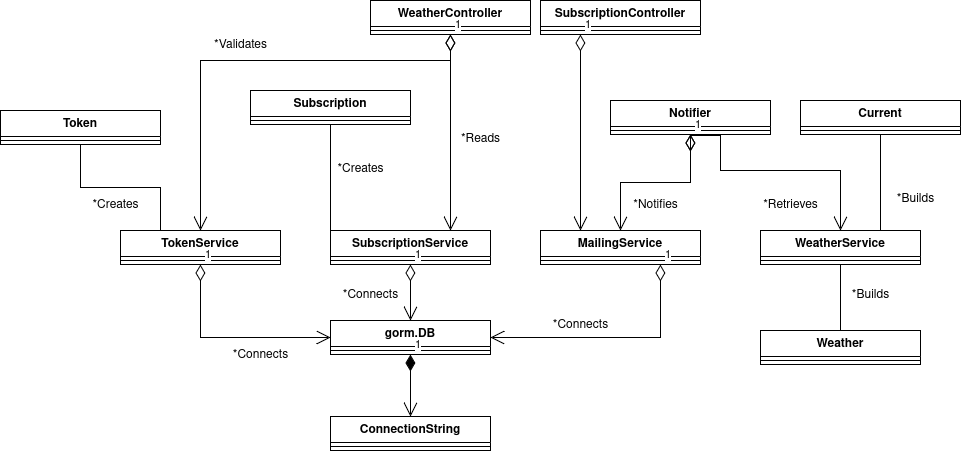

The diagram above was exported from draw.io. Its source (the exported page's mxGraphModel, read from the mxfile embedded in the PNG):
<mxGraphModel dx="2276" dy="828" grid="1" gridSize="10" guides="1" tooltips="1" connect="1" arrows="1" fold="1" page="1" pageScale="1" pageWidth="850" pageHeight="1100" math="0" shadow="0">
  <root>
    <mxCell id="0" />
    <mxCell id="1" parent="0" />
    <mxCell id="-3VZnmnCajpgMr-RqEdX-35" value="ConnectionString" style="swimlane;fontStyle=1;align=center;verticalAlign=top;childLayout=stackLayout;horizontal=1;startSize=26;horizontalStack=0;resizeParent=1;resizeParentMax=0;resizeLast=0;collapsible=1;marginBottom=0;whiteSpace=wrap;html=1;" parent="1" vertex="1">
      <mxGeometry x="210" y="546" width="160" height="34" as="geometry" />
    </mxCell>
    <mxCell id="-3VZnmnCajpgMr-RqEdX-37" value="" style="line;strokeWidth=1;fillColor=none;align=left;verticalAlign=middle;spacingTop=-1;spacingLeft=3;spacingRight=3;rotatable=0;labelPosition=right;points=[];portConstraint=eastwest;strokeColor=inherit;" parent="-3VZnmnCajpgMr-RqEdX-35" vertex="1">
      <mxGeometry y="26" width="160" height="8" as="geometry" />
    </mxCell>
    <mxCell id="-3VZnmnCajpgMr-RqEdX-40" value="Subscription" style="swimlane;fontStyle=1;align=center;verticalAlign=top;childLayout=stackLayout;horizontal=1;startSize=26;horizontalStack=0;resizeParent=1;resizeParentMax=0;resizeLast=0;collapsible=1;marginBottom=0;whiteSpace=wrap;html=1;" parent="1" vertex="1">
      <mxGeometry x="130" y="220" width="160" height="34" as="geometry" />
    </mxCell>
    <mxCell id="-3VZnmnCajpgMr-RqEdX-41" value="" style="line;strokeWidth=1;fillColor=none;align=left;verticalAlign=middle;spacingTop=-1;spacingLeft=3;spacingRight=3;rotatable=0;labelPosition=right;points=[];portConstraint=eastwest;strokeColor=inherit;" parent="-3VZnmnCajpgMr-RqEdX-40" vertex="1">
      <mxGeometry y="26" width="160" height="8" as="geometry" />
    </mxCell>
    <mxCell id="-3VZnmnCajpgMr-RqEdX-42" value="Token" style="swimlane;fontStyle=1;align=center;verticalAlign=top;childLayout=stackLayout;horizontal=1;startSize=26;horizontalStack=0;resizeParent=1;resizeParentMax=0;resizeLast=0;collapsible=1;marginBottom=0;whiteSpace=wrap;html=1;" parent="1" vertex="1">
      <mxGeometry x="-120" y="240" width="160" height="34" as="geometry" />
    </mxCell>
    <mxCell id="-3VZnmnCajpgMr-RqEdX-43" value="" style="line;strokeWidth=1;fillColor=none;align=left;verticalAlign=middle;spacingTop=-1;spacingLeft=3;spacingRight=3;rotatable=0;labelPosition=right;points=[];portConstraint=eastwest;strokeColor=inherit;" parent="-3VZnmnCajpgMr-RqEdX-42" vertex="1">
      <mxGeometry y="26" width="160" height="8" as="geometry" />
    </mxCell>
    <mxCell id="-3VZnmnCajpgMr-RqEdX-44" value="MailingService" style="swimlane;fontStyle=1;align=center;verticalAlign=top;childLayout=stackLayout;horizontal=1;startSize=26;horizontalStack=0;resizeParent=1;resizeParentMax=0;resizeLast=0;collapsible=1;marginBottom=0;whiteSpace=wrap;html=1;" parent="1" vertex="1">
      <mxGeometry x="420" y="360" width="160" height="34" as="geometry" />
    </mxCell>
    <mxCell id="-3VZnmnCajpgMr-RqEdX-45" value="" style="line;strokeWidth=1;fillColor=none;align=left;verticalAlign=middle;spacingTop=-1;spacingLeft=3;spacingRight=3;rotatable=0;labelPosition=right;points=[];portConstraint=eastwest;strokeColor=inherit;" parent="-3VZnmnCajpgMr-RqEdX-44" vertex="1">
      <mxGeometry y="26" width="160" height="8" as="geometry" />
    </mxCell>
    <mxCell id="-3VZnmnCajpgMr-RqEdX-89" style="edgeStyle=orthogonalEdgeStyle;rounded=0;orthogonalLoop=1;jettySize=auto;html=1;exitX=0;exitY=0;exitDx=0;exitDy=0;entryX=0.5;entryY=1;entryDx=0;entryDy=0;endArrow=none;startFill=0;" parent="1" source="-3VZnmnCajpgMr-RqEdX-48" target="-3VZnmnCajpgMr-RqEdX-40" edge="1">
      <mxGeometry relative="1" as="geometry" />
    </mxCell>
    <mxCell id="-3VZnmnCajpgMr-RqEdX-48" value="SubscriptionService" style="swimlane;fontStyle=1;align=center;verticalAlign=top;childLayout=stackLayout;horizontal=1;startSize=26;horizontalStack=0;resizeParent=1;resizeParentMax=0;resizeLast=0;collapsible=1;marginBottom=0;whiteSpace=wrap;html=1;" parent="1" vertex="1">
      <mxGeometry x="210" y="360" width="160" height="34" as="geometry" />
    </mxCell>
    <mxCell id="-3VZnmnCajpgMr-RqEdX-49" value="" style="line;strokeWidth=1;fillColor=none;align=left;verticalAlign=middle;spacingTop=-1;spacingLeft=3;spacingRight=3;rotatable=0;labelPosition=right;points=[];portConstraint=eastwest;strokeColor=inherit;" parent="-3VZnmnCajpgMr-RqEdX-48" vertex="1">
      <mxGeometry y="26" width="160" height="8" as="geometry" />
    </mxCell>
    <mxCell id="-3VZnmnCajpgMr-RqEdX-94" style="edgeStyle=orthogonalEdgeStyle;rounded=0;orthogonalLoop=1;jettySize=auto;html=1;exitX=0.25;exitY=0;exitDx=0;exitDy=0;entryX=0.5;entryY=1;entryDx=0;entryDy=0;endArrow=none;startFill=0;" parent="1" source="-3VZnmnCajpgMr-RqEdX-50" target="-3VZnmnCajpgMr-RqEdX-42" edge="1">
      <mxGeometry relative="1" as="geometry" />
    </mxCell>
    <mxCell id="-3VZnmnCajpgMr-RqEdX-50" value="TokenService" style="swimlane;fontStyle=1;align=center;verticalAlign=top;childLayout=stackLayout;horizontal=1;startSize=26;horizontalStack=0;resizeParent=1;resizeParentMax=0;resizeLast=0;collapsible=1;marginBottom=0;whiteSpace=wrap;html=1;" parent="1" vertex="1">
      <mxGeometry y="360" width="160" height="34" as="geometry" />
    </mxCell>
    <mxCell id="-3VZnmnCajpgMr-RqEdX-51" value="" style="line;strokeWidth=1;fillColor=none;align=left;verticalAlign=middle;spacingTop=-1;spacingLeft=3;spacingRight=3;rotatable=0;labelPosition=right;points=[];portConstraint=eastwest;strokeColor=inherit;" parent="-3VZnmnCajpgMr-RqEdX-50" vertex="1">
      <mxGeometry y="26" width="160" height="8" as="geometry" />
    </mxCell>
    <mxCell id="-3VZnmnCajpgMr-RqEdX-95" style="edgeStyle=orthogonalEdgeStyle;rounded=0;orthogonalLoop=1;jettySize=auto;html=1;exitX=0.75;exitY=0;exitDx=0;exitDy=0;entryX=0.5;entryY=1;entryDx=0;entryDy=0;endArrow=none;startFill=0;" parent="1" source="-3VZnmnCajpgMr-RqEdX-52" target="-3VZnmnCajpgMr-RqEdX-58" edge="1">
      <mxGeometry relative="1" as="geometry" />
    </mxCell>
    <mxCell id="-3VZnmnCajpgMr-RqEdX-52" value="WeatherService" style="swimlane;fontStyle=1;align=center;verticalAlign=top;childLayout=stackLayout;horizontal=1;startSize=26;horizontalStack=0;resizeParent=1;resizeParentMax=0;resizeLast=0;collapsible=1;marginBottom=0;whiteSpace=wrap;html=1;" parent="1" vertex="1">
      <mxGeometry x="640" y="360" width="160" height="34" as="geometry" />
    </mxCell>
    <mxCell id="-3VZnmnCajpgMr-RqEdX-53" value="" style="line;strokeWidth=1;fillColor=none;align=left;verticalAlign=middle;spacingTop=-1;spacingLeft=3;spacingRight=3;rotatable=0;labelPosition=right;points=[];portConstraint=eastwest;strokeColor=inherit;" parent="-3VZnmnCajpgMr-RqEdX-52" vertex="1">
      <mxGeometry y="26" width="160" height="8" as="geometry" />
    </mxCell>
    <mxCell id="-3VZnmnCajpgMr-RqEdX-58" value="Current" style="swimlane;fontStyle=1;align=center;verticalAlign=top;childLayout=stackLayout;horizontal=1;startSize=26;horizontalStack=0;resizeParent=1;resizeParentMax=0;resizeLast=0;collapsible=1;marginBottom=0;whiteSpace=wrap;html=1;" parent="1" vertex="1">
      <mxGeometry x="680" y="230" width="160" height="34" as="geometry" />
    </mxCell>
    <mxCell id="-3VZnmnCajpgMr-RqEdX-59" value="" style="line;strokeWidth=1;fillColor=none;align=left;verticalAlign=middle;spacingTop=-1;spacingLeft=3;spacingRight=3;rotatable=0;labelPosition=right;points=[];portConstraint=eastwest;strokeColor=inherit;" parent="-3VZnmnCajpgMr-RqEdX-58" vertex="1">
      <mxGeometry y="26" width="160" height="8" as="geometry" />
    </mxCell>
    <mxCell id="-3VZnmnCajpgMr-RqEdX-62" value="Weather" style="swimlane;fontStyle=1;align=center;verticalAlign=top;childLayout=stackLayout;horizontal=1;startSize=26;horizontalStack=0;resizeParent=1;resizeParentMax=0;resizeLast=0;collapsible=1;marginBottom=0;whiteSpace=wrap;html=1;" parent="1" vertex="1">
      <mxGeometry x="640" y="460" width="160" height="34" as="geometry" />
    </mxCell>
    <mxCell id="-3VZnmnCajpgMr-RqEdX-63" value="" style="line;strokeWidth=1;fillColor=none;align=left;verticalAlign=middle;spacingTop=-1;spacingLeft=3;spacingRight=3;rotatable=0;labelPosition=right;points=[];portConstraint=eastwest;strokeColor=inherit;" parent="-3VZnmnCajpgMr-RqEdX-62" vertex="1">
      <mxGeometry y="26" width="160" height="8" as="geometry" />
    </mxCell>
    <mxCell id="-3VZnmnCajpgMr-RqEdX-64" value="Notifier" style="swimlane;fontStyle=1;align=center;verticalAlign=top;childLayout=stackLayout;horizontal=1;startSize=26;horizontalStack=0;resizeParent=1;resizeParentMax=0;resizeLast=0;collapsible=1;marginBottom=0;whiteSpace=wrap;html=1;" parent="1" vertex="1">
      <mxGeometry x="490" y="230" width="160" height="34" as="geometry" />
    </mxCell>
    <mxCell id="-3VZnmnCajpgMr-RqEdX-65" value="" style="line;strokeWidth=1;fillColor=none;align=left;verticalAlign=middle;spacingTop=-1;spacingLeft=3;spacingRight=3;rotatable=0;labelPosition=right;points=[];portConstraint=eastwest;strokeColor=inherit;" parent="-3VZnmnCajpgMr-RqEdX-64" vertex="1">
      <mxGeometry y="26" width="160" height="8" as="geometry" />
    </mxCell>
    <mxCell id="-3VZnmnCajpgMr-RqEdX-66" value="SubscriptionController" style="swimlane;fontStyle=1;align=center;verticalAlign=top;childLayout=stackLayout;horizontal=1;startSize=26;horizontalStack=0;resizeParent=1;resizeParentMax=0;resizeLast=0;collapsible=1;marginBottom=0;whiteSpace=wrap;html=1;" parent="1" vertex="1">
      <mxGeometry x="420" y="130" width="160" height="34" as="geometry" />
    </mxCell>
    <mxCell id="-3VZnmnCajpgMr-RqEdX-67" value="" style="line;strokeWidth=1;fillColor=none;align=left;verticalAlign=middle;spacingTop=-1;spacingLeft=3;spacingRight=3;rotatable=0;labelPosition=right;points=[];portConstraint=eastwest;strokeColor=inherit;" parent="-3VZnmnCajpgMr-RqEdX-66" vertex="1">
      <mxGeometry y="26" width="160" height="8" as="geometry" />
    </mxCell>
    <mxCell id="-3VZnmnCajpgMr-RqEdX-68" value="WeatherController" style="swimlane;fontStyle=1;align=center;verticalAlign=top;childLayout=stackLayout;horizontal=1;startSize=26;horizontalStack=0;resizeParent=1;resizeParentMax=0;resizeLast=0;collapsible=1;marginBottom=0;whiteSpace=wrap;html=1;" parent="1" vertex="1">
      <mxGeometry x="250" y="130" width="160" height="34" as="geometry" />
    </mxCell>
    <mxCell id="-3VZnmnCajpgMr-RqEdX-69" value="" style="line;strokeWidth=1;fillColor=none;align=left;verticalAlign=middle;spacingTop=-1;spacingLeft=3;spacingRight=3;rotatable=0;labelPosition=right;points=[];portConstraint=eastwest;strokeColor=inherit;" parent="-3VZnmnCajpgMr-RqEdX-68" vertex="1">
      <mxGeometry y="26" width="160" height="8" as="geometry" />
    </mxCell>
    <mxCell id="-3VZnmnCajpgMr-RqEdX-70" value="gorm.DB" style="swimlane;fontStyle=1;align=center;verticalAlign=top;childLayout=stackLayout;horizontal=1;startSize=26;horizontalStack=0;resizeParent=1;resizeParentMax=0;resizeLast=0;collapsible=1;marginBottom=0;whiteSpace=wrap;html=1;" parent="1" vertex="1">
      <mxGeometry x="210" y="450" width="160" height="34" as="geometry" />
    </mxCell>
    <mxCell id="-3VZnmnCajpgMr-RqEdX-71" value="" style="line;strokeWidth=1;fillColor=none;align=left;verticalAlign=middle;spacingTop=-1;spacingLeft=3;spacingRight=3;rotatable=0;labelPosition=right;points=[];portConstraint=eastwest;strokeColor=inherit;" parent="-3VZnmnCajpgMr-RqEdX-70" vertex="1">
      <mxGeometry y="26" width="160" height="8" as="geometry" />
    </mxCell>
    <mxCell id="-3VZnmnCajpgMr-RqEdX-79" value="1" style="endArrow=open;html=1;endSize=12;startArrow=diamondThin;startSize=14;startFill=1;edgeStyle=orthogonalEdgeStyle;align=left;verticalAlign=bottom;rounded=0;entryX=0.5;entryY=0;entryDx=0;entryDy=0;exitX=0.5;exitY=1;exitDx=0;exitDy=0;" parent="1" source="-3VZnmnCajpgMr-RqEdX-70" target="-3VZnmnCajpgMr-RqEdX-35" edge="1">
      <mxGeometry x="-1" y="3" relative="1" as="geometry">
        <mxPoint x="280" y="500" as="sourcePoint" />
        <mxPoint x="120" y="500" as="targetPoint" />
      </mxGeometry>
    </mxCell>
    <mxCell id="-3VZnmnCajpgMr-RqEdX-80" value="1" style="endArrow=open;html=1;endSize=12;startArrow=diamondThin;startSize=14;startFill=0;edgeStyle=orthogonalEdgeStyle;align=left;verticalAlign=bottom;rounded=0;entryX=0;entryY=0.5;entryDx=0;entryDy=0;exitX=0.5;exitY=1;exitDx=0;exitDy=0;" parent="1" source="-3VZnmnCajpgMr-RqEdX-50" target="-3VZnmnCajpgMr-RqEdX-70" edge="1">
      <mxGeometry x="-1" y="3" relative="1" as="geometry">
        <mxPoint x="240" y="430" as="sourcePoint" />
        <mxPoint x="80" y="430" as="targetPoint" />
      </mxGeometry>
    </mxCell>
    <mxCell id="-3VZnmnCajpgMr-RqEdX-81" value="1" style="endArrow=open;html=1;endSize=12;startArrow=diamondThin;startSize=14;startFill=0;edgeStyle=orthogonalEdgeStyle;align=left;verticalAlign=bottom;rounded=0;exitX=0.5;exitY=1;exitDx=0;exitDy=0;entryX=0.5;entryY=0;entryDx=0;entryDy=0;" parent="1" source="-3VZnmnCajpgMr-RqEdX-48" target="-3VZnmnCajpgMr-RqEdX-70" edge="1">
      <mxGeometry x="-1" y="3" relative="1" as="geometry">
        <mxPoint x="340" y="420" as="sourcePoint" />
        <mxPoint x="180" y="420" as="targetPoint" />
      </mxGeometry>
    </mxCell>
    <mxCell id="-3VZnmnCajpgMr-RqEdX-82" value="1" style="endArrow=open;html=1;endSize=12;startArrow=diamondThin;startSize=14;startFill=0;edgeStyle=orthogonalEdgeStyle;align=left;verticalAlign=bottom;rounded=0;exitX=0.75;exitY=1;exitDx=0;exitDy=0;entryX=1;entryY=0.5;entryDx=0;entryDy=0;" parent="1" source="-3VZnmnCajpgMr-RqEdX-44" target="-3VZnmnCajpgMr-RqEdX-70" edge="1">
      <mxGeometry x="-1" y="3" relative="1" as="geometry">
        <mxPoint x="505" y="394" as="sourcePoint" />
        <mxPoint x="440" y="470" as="targetPoint" />
      </mxGeometry>
    </mxCell>
    <mxCell id="-3VZnmnCajpgMr-RqEdX-87" value="1" style="endArrow=open;html=1;endSize=12;startArrow=diamondThin;startSize=14;startFill=0;edgeStyle=orthogonalEdgeStyle;align=left;verticalAlign=bottom;rounded=0;exitX=0.5;exitY=1;exitDx=0;exitDy=0;entryX=0.5;entryY=0;entryDx=0;entryDy=0;" parent="1" source="-3VZnmnCajpgMr-RqEdX-64" target="-3VZnmnCajpgMr-RqEdX-44" edge="1">
      <mxGeometry x="-1" y="3" relative="1" as="geometry">
        <mxPoint x="445" y="340" as="sourcePoint" />
        <mxPoint x="310" y="413" as="targetPoint" />
      </mxGeometry>
    </mxCell>
    <mxCell id="-3VZnmnCajpgMr-RqEdX-88" value="1" style="endArrow=open;html=1;endSize=12;startArrow=diamondThin;startSize=14;startFill=0;edgeStyle=orthogonalEdgeStyle;align=left;verticalAlign=bottom;rounded=0;exitX=0.5;exitY=0;exitDx=0;exitDy=0;entryX=0.5;entryY=0;entryDx=0;entryDy=0;" parent="1" edge="1" target="-3VZnmnCajpgMr-RqEdX-52">
      <mxGeometry x="-1" y="3" relative="1" as="geometry">
        <mxPoint x="570" y="264" as="sourcePoint" />
        <mxPoint x="660" y="263.48" as="targetPoint" />
        <Array as="points">
          <mxPoint x="570" y="265" />
          <mxPoint x="600" y="265" />
          <mxPoint x="600" y="300" />
          <mxPoint x="720" y="300" />
        </Array>
      </mxGeometry>
    </mxCell>
    <mxCell id="-3VZnmnCajpgMr-RqEdX-90" value="1" style="endArrow=open;html=1;endSize=12;startArrow=diamondThin;startSize=14;startFill=0;edgeStyle=orthogonalEdgeStyle;align=left;verticalAlign=bottom;rounded=0;exitX=0.5;exitY=1;exitDx=0;exitDy=0;entryX=0.5;entryY=0;entryDx=0;entryDy=0;" parent="1" source="-3VZnmnCajpgMr-RqEdX-68" target="-3VZnmnCajpgMr-RqEdX-50" edge="1">
      <mxGeometry x="-1" y="3" relative="1" as="geometry">
        <mxPoint x="430" y="200.26" as="sourcePoint" />
        <mxPoint x="260" y="273.26" as="targetPoint" />
        <Array as="points">
          <mxPoint x="330" y="190" />
          <mxPoint x="80" y="190" />
        </Array>
      </mxGeometry>
    </mxCell>
    <mxCell id="-3VZnmnCajpgMr-RqEdX-92" value="1" style="endArrow=open;html=1;endSize=12;startArrow=diamondThin;startSize=14;startFill=0;edgeStyle=orthogonalEdgeStyle;align=left;verticalAlign=bottom;rounded=0;exitX=0.5;exitY=1;exitDx=0;exitDy=0;entryX=0.75;entryY=0;entryDx=0;entryDy=0;" parent="1" source="-3VZnmnCajpgMr-RqEdX-68" target="-3VZnmnCajpgMr-RqEdX-48" edge="1">
      <mxGeometry x="-1" y="3" relative="1" as="geometry">
        <mxPoint x="550" y="190" as="sourcePoint" />
        <mxPoint x="300" y="386" as="targetPoint" />
        <Array as="points">
          <mxPoint x="330" y="290" />
          <mxPoint x="330" y="290" />
        </Array>
      </mxGeometry>
    </mxCell>
    <mxCell id="-3VZnmnCajpgMr-RqEdX-93" value="1" style="endArrow=open;html=1;endSize=12;startArrow=diamondThin;startSize=14;startFill=0;edgeStyle=orthogonalEdgeStyle;align=left;verticalAlign=bottom;rounded=0;exitX=0.25;exitY=1;exitDx=0;exitDy=0;entryX=0.25;entryY=0;entryDx=0;entryDy=0;" parent="1" source="-3VZnmnCajpgMr-RqEdX-66" target="-3VZnmnCajpgMr-RqEdX-44" edge="1">
      <mxGeometry x="-1" y="3" relative="1" as="geometry">
        <mxPoint x="410" y="198" as="sourcePoint" />
        <mxPoint x="410" y="394" as="targetPoint" />
        <Array as="points">
          <mxPoint x="460" y="164" />
        </Array>
      </mxGeometry>
    </mxCell>
    <mxCell id="-3VZnmnCajpgMr-RqEdX-96" value="*Reads" style="text;html=1;align=center;verticalAlign=middle;resizable=0;points=[];autosize=1;strokeColor=none;fillColor=none;" parent="1" vertex="1">
      <mxGeometry x="330" y="254" width="60" height="30" as="geometry" />
    </mxCell>
    <mxCell id="-3VZnmnCajpgMr-RqEdX-98" value="*Validates" style="text;html=1;align=center;verticalAlign=middle;resizable=0;points=[];autosize=1;strokeColor=none;fillColor=none;" parent="1" vertex="1">
      <mxGeometry x="80" y="160" width="80" height="30" as="geometry" />
    </mxCell>
    <mxCell id="-3VZnmnCajpgMr-RqEdX-99" value="*Creates" style="text;html=1;align=center;verticalAlign=middle;resizable=0;points=[];autosize=1;strokeColor=none;fillColor=none;" parent="1" vertex="1">
      <mxGeometry x="-40" y="320" width="70" height="30" as="geometry" />
    </mxCell>
    <mxCell id="-3VZnmnCajpgMr-RqEdX-100" value="*Creates" style="text;html=1;align=center;verticalAlign=middle;resizable=0;points=[];autosize=1;strokeColor=none;fillColor=none;" parent="1" vertex="1">
      <mxGeometry x="205" y="284" width="70" height="30" as="geometry" />
    </mxCell>
    <mxCell id="-3VZnmnCajpgMr-RqEdX-103" value="*Connects" style="text;html=1;align=center;verticalAlign=middle;resizable=0;points=[];autosize=1;strokeColor=none;fillColor=none;" parent="1" vertex="1">
      <mxGeometry x="420" y="440" width="80" height="30" as="geometry" />
    </mxCell>
    <mxCell id="-3VZnmnCajpgMr-RqEdX-104" value="*Notifies" style="text;html=1;align=center;verticalAlign=middle;resizable=0;points=[];autosize=1;strokeColor=none;fillColor=none;" parent="1" vertex="1">
      <mxGeometry x="500" y="320" width="70" height="30" as="geometry" />
    </mxCell>
    <mxCell id="-3VZnmnCajpgMr-RqEdX-105" value="*Connects" style="text;html=1;align=center;verticalAlign=middle;resizable=0;points=[];autosize=1;strokeColor=none;fillColor=none;" parent="1" vertex="1">
      <mxGeometry x="210" y="410" width="80" height="30" as="geometry" />
    </mxCell>
    <mxCell id="-3VZnmnCajpgMr-RqEdX-106" value="*Connects" style="text;html=1;align=center;verticalAlign=middle;resizable=0;points=[];autosize=1;strokeColor=none;fillColor=none;" parent="1" vertex="1">
      <mxGeometry x="100" y="470" width="80" height="30" as="geometry" />
    </mxCell>
    <mxCell id="-3VZnmnCajpgMr-RqEdX-107" value="*Builds" style="text;html=1;align=center;verticalAlign=middle;resizable=0;points=[];autosize=1;strokeColor=none;fillColor=none;" parent="1" vertex="1">
      <mxGeometry x="765" y="314" width="60" height="30" as="geometry" />
    </mxCell>
    <mxCell id="-3VZnmnCajpgMr-RqEdX-108" value="*Retrieves" style="text;html=1;align=center;verticalAlign=middle;resizable=0;points=[];autosize=1;strokeColor=none;fillColor=none;" parent="1" vertex="1">
      <mxGeometry x="630" y="320" width="80" height="30" as="geometry" />
    </mxCell>
    <mxCell id="-3VZnmnCajpgMr-RqEdX-109" style="edgeStyle=orthogonalEdgeStyle;rounded=0;orthogonalLoop=1;jettySize=auto;html=1;exitX=0.5;exitY=0;exitDx=0;exitDy=0;entryX=0.5;entryY=1;entryDx=0;entryDy=0;endArrow=none;startFill=0;" parent="1" source="-3VZnmnCajpgMr-RqEdX-62" target="-3VZnmnCajpgMr-RqEdX-52" edge="1">
      <mxGeometry relative="1" as="geometry">
        <mxPoint x="690" y="546" as="sourcePoint" />
        <mxPoint x="690" y="450" as="targetPoint" />
      </mxGeometry>
    </mxCell>
    <mxCell id="-3VZnmnCajpgMr-RqEdX-110" value="*Builds" style="text;html=1;align=center;verticalAlign=middle;resizable=0;points=[];autosize=1;strokeColor=none;fillColor=none;" parent="1" vertex="1">
      <mxGeometry x="720" y="410" width="60" height="30" as="geometry" />
    </mxCell>
  </root>
</mxGraphModel>